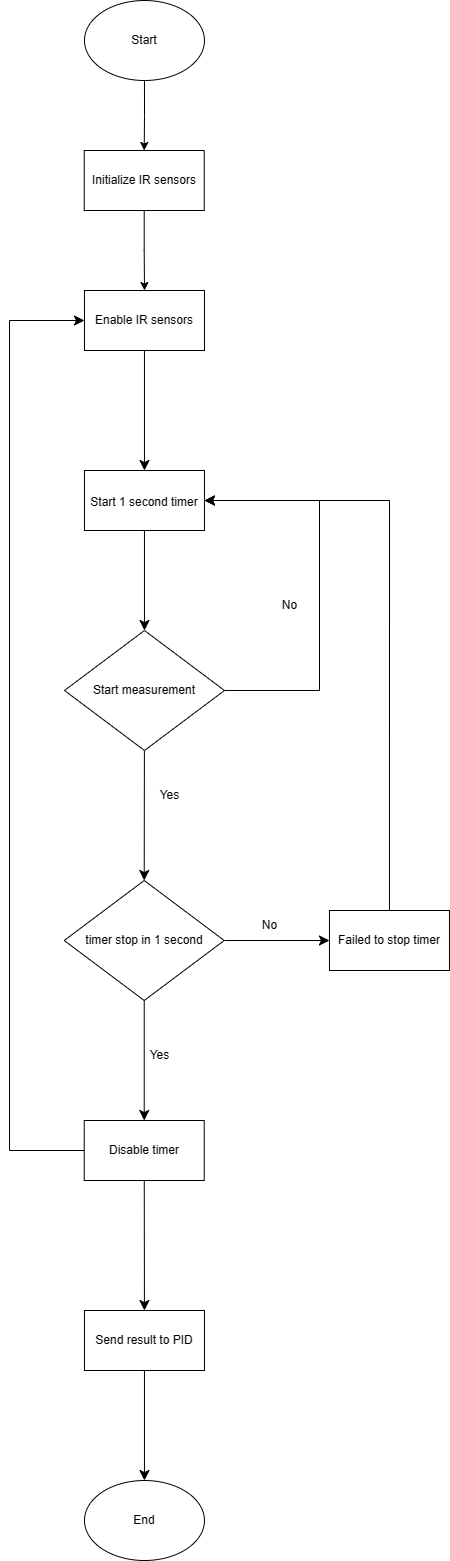

The diagram above was exported from draw.io. Its source (the exported page's mxGraphModel, read from the mxfile embedded in the PNG):
<mxGraphModel dx="1042" dy="2735" grid="1" gridSize="10" guides="1" tooltips="1" connect="1" arrows="1" fold="1" page="1" pageScale="1" pageWidth="850" pageHeight="1100" math="0" shadow="0">
  <root>
    <mxCell id="kaoTCLRhY3O-Gq1IzF9r-0" />
    <mxCell id="kaoTCLRhY3O-Gq1IzF9r-1" parent="kaoTCLRhY3O-Gq1IzF9r-0" />
    <mxCell id="kaoTCLRhY3O-Gq1IzF9r-50" style="edgeStyle=orthogonalEdgeStyle;rounded=0;orthogonalLoop=1;jettySize=auto;html=1;" parent="kaoTCLRhY3O-Gq1IzF9r-1" source="kaoTCLRhY3O-Gq1IzF9r-51" target="kaoTCLRhY3O-Gq1IzF9r-75" edge="1">
      <mxGeometry relative="1" as="geometry" />
    </mxCell>
    <mxCell id="kaoTCLRhY3O-Gq1IzF9r-51" value="Start" style="ellipse;whiteSpace=wrap;html=1;" parent="kaoTCLRhY3O-Gq1IzF9r-1" vertex="1">
      <mxGeometry x="279.96999999999997" y="-1910" width="120" height="80" as="geometry" />
    </mxCell>
    <mxCell id="lxcLQ3_orcx8siffy-HB-6" value="" style="edgeStyle=none;curved=1;rounded=0;orthogonalLoop=1;jettySize=auto;html=1;fontSize=12;startSize=8;endSize=8;" parent="kaoTCLRhY3O-Gq1IzF9r-1" source="kaoTCLRhY3O-Gq1IzF9r-53" target="lxcLQ3_orcx8siffy-HB-5" edge="1">
      <mxGeometry relative="1" as="geometry" />
    </mxCell>
    <mxCell id="kaoTCLRhY3O-Gq1IzF9r-53" value="Enable IR sensors" style="rounded=0;whiteSpace=wrap;html=1;" parent="kaoTCLRhY3O-Gq1IzF9r-1" vertex="1">
      <mxGeometry x="279.96999999999997" y="-1620" width="120" height="60" as="geometry" />
    </mxCell>
    <mxCell id="kaoTCLRhY3O-Gq1IzF9r-67" value="No" style="text;html=1;align=center;verticalAlign=middle;resizable=0;points=[];autosize=1;strokeColor=none;fillColor=none;" parent="kaoTCLRhY3O-Gq1IzF9r-1" vertex="1">
      <mxGeometry x="444.96999999999997" y="-1000" width="40" height="30" as="geometry" />
    </mxCell>
    <mxCell id="kaoTCLRhY3O-Gq1IzF9r-69" value="End" style="ellipse;whiteSpace=wrap;html=1;" parent="kaoTCLRhY3O-Gq1IzF9r-1" vertex="1">
      <mxGeometry x="279.96999999999997" y="-430" width="120" height="80" as="geometry" />
    </mxCell>
    <mxCell id="kaoTCLRhY3O-Gq1IzF9r-74" style="edgeStyle=orthogonalEdgeStyle;rounded=0;orthogonalLoop=1;jettySize=auto;html=1;" parent="kaoTCLRhY3O-Gq1IzF9r-1" source="kaoTCLRhY3O-Gq1IzF9r-75" target="kaoTCLRhY3O-Gq1IzF9r-53" edge="1">
      <mxGeometry relative="1" as="geometry" />
    </mxCell>
    <mxCell id="kaoTCLRhY3O-Gq1IzF9r-75" value="Initialize IR sensors" style="whiteSpace=wrap;html=1;" parent="kaoTCLRhY3O-Gq1IzF9r-1" vertex="1">
      <mxGeometry x="279.71999999999997" y="-1760" width="120" height="60" as="geometry" />
    </mxCell>
    <mxCell id="lxcLQ3_orcx8siffy-HB-2" value="Yes" style="text;html=1;align=center;verticalAlign=middle;resizable=0;points=[];autosize=1;strokeColor=none;fillColor=none;" parent="kaoTCLRhY3O-Gq1IzF9r-1" vertex="1">
      <mxGeometry x="344.96999999999997" y="-1130" width="40" height="30" as="geometry" />
    </mxCell>
    <mxCell id="lxcLQ3_orcx8siffy-HB-8" value="" style="edgeStyle=none;curved=1;rounded=0;orthogonalLoop=1;jettySize=auto;html=1;fontSize=12;startSize=8;endSize=8;" parent="kaoTCLRhY3O-Gq1IzF9r-1" source="lxcLQ3_orcx8siffy-HB-5" target="lxcLQ3_orcx8siffy-HB-7" edge="1">
      <mxGeometry relative="1" as="geometry" />
    </mxCell>
    <mxCell id="lxcLQ3_orcx8siffy-HB-5" value="&lt;font style=&quot;font-size: 12px;&quot;&gt;Start 1 second timer&lt;/font&gt;" style="whiteSpace=wrap;html=1;rounded=0;fontSize=16;" parent="kaoTCLRhY3O-Gq1IzF9r-1" vertex="1">
      <mxGeometry x="279.96999999999997" y="-1440" width="120" height="60" as="geometry" />
    </mxCell>
    <mxCell id="lxcLQ3_orcx8siffy-HB-9" value="" style="edgeStyle=none;curved=1;rounded=0;orthogonalLoop=1;jettySize=auto;html=1;fontSize=12;startSize=8;endSize=8;entryX=0.5;entryY=0;entryDx=0;entryDy=0;" parent="kaoTCLRhY3O-Gq1IzF9r-1" source="lxcLQ3_orcx8siffy-HB-7" target="dhfvbuZlrusFyorEqDc7-0" edge="1">
      <mxGeometry relative="1" as="geometry">
        <mxPoint x="339.7557142857142" y="-1040" as="targetPoint" />
      </mxGeometry>
    </mxCell>
    <mxCell id="3Gf3gY_oRpe0gxRztUy1-4" style="edgeStyle=orthogonalEdgeStyle;rounded=0;orthogonalLoop=1;jettySize=auto;html=1;entryX=1;entryY=0.5;entryDx=0;entryDy=0;fontSize=12;startSize=8;endSize=8;exitX=1;exitY=0.5;exitDx=0;exitDy=0;" parent="kaoTCLRhY3O-Gq1IzF9r-1" source="lxcLQ3_orcx8siffy-HB-7" target="lxcLQ3_orcx8siffy-HB-5" edge="1">
      <mxGeometry relative="1" as="geometry">
        <Array as="points">
          <mxPoint x="514.97" y="-1220" />
          <mxPoint x="514.97" y="-1410" />
        </Array>
      </mxGeometry>
    </mxCell>
    <mxCell id="lxcLQ3_orcx8siffy-HB-7" value="Start measurement" style="rhombus;whiteSpace=wrap;html=1;" parent="kaoTCLRhY3O-Gq1IzF9r-1" vertex="1">
      <mxGeometry x="259.96999999999997" y="-1280" width="160" height="120" as="geometry" />
    </mxCell>
    <mxCell id="dhfvbuZlrusFyorEqDc7-2" value="" style="edgeStyle=none;curved=1;rounded=0;orthogonalLoop=1;jettySize=auto;html=1;fontSize=12;startSize=8;endSize=8;" parent="kaoTCLRhY3O-Gq1IzF9r-1" source="dhfvbuZlrusFyorEqDc7-0" target="dhfvbuZlrusFyorEqDc7-1" edge="1">
      <mxGeometry relative="1" as="geometry" />
    </mxCell>
    <mxCell id="dhfvbuZlrusFyorEqDc7-9" value="" style="edgeStyle=none;curved=1;rounded=0;orthogonalLoop=1;jettySize=auto;html=1;fontSize=12;startSize=8;endSize=8;" parent="kaoTCLRhY3O-Gq1IzF9r-1" source="dhfvbuZlrusFyorEqDc7-0" target="dhfvbuZlrusFyorEqDc7-8" edge="1">
      <mxGeometry relative="1" as="geometry" />
    </mxCell>
    <mxCell id="dhfvbuZlrusFyorEqDc7-0" value="timer stop in 1 second" style="rhombus;whiteSpace=wrap;html=1;" parent="kaoTCLRhY3O-Gq1IzF9r-1" vertex="1">
      <mxGeometry x="259.71999999999997" y="-1030" width="160" height="120" as="geometry" />
    </mxCell>
    <mxCell id="dhfvbuZlrusFyorEqDc7-5" value="" style="edgeStyle=none;curved=1;rounded=0;orthogonalLoop=1;jettySize=auto;html=1;fontSize=12;startSize=8;endSize=8;" parent="kaoTCLRhY3O-Gq1IzF9r-1" source="dhfvbuZlrusFyorEqDc7-1" target="dhfvbuZlrusFyorEqDc7-4" edge="1">
      <mxGeometry relative="1" as="geometry" />
    </mxCell>
    <mxCell id="8Sr8IhqXzRzFbns8I0ra-0" style="edgeStyle=orthogonalEdgeStyle;rounded=0;orthogonalLoop=1;jettySize=auto;html=1;entryX=0;entryY=0.5;entryDx=0;entryDy=0;fontSize=12;startSize=8;endSize=8;exitX=0.016;exitY=0.646;exitDx=0;exitDy=0;exitPerimeter=0;" parent="kaoTCLRhY3O-Gq1IzF9r-1" source="dhfvbuZlrusFyorEqDc7-1" target="kaoTCLRhY3O-Gq1IzF9r-53" edge="1">
      <mxGeometry relative="1" as="geometry">
        <Array as="points">
          <mxPoint x="281.96999999999997" y="-760" />
          <mxPoint x="204.97" y="-760" />
          <mxPoint x="204.97" y="-1590" />
        </Array>
      </mxGeometry>
    </mxCell>
    <mxCell id="dhfvbuZlrusFyorEqDc7-1" value="Disable timer" style="whiteSpace=wrap;html=1;" parent="kaoTCLRhY3O-Gq1IzF9r-1" vertex="1">
      <mxGeometry x="279.71999999999997" y="-790" width="120" height="60" as="geometry" />
    </mxCell>
    <mxCell id="dhfvbuZlrusFyorEqDc7-6" value="" style="edgeStyle=none;curved=1;rounded=0;orthogonalLoop=1;jettySize=auto;html=1;fontSize=12;startSize=8;endSize=8;" parent="kaoTCLRhY3O-Gq1IzF9r-1" source="dhfvbuZlrusFyorEqDc7-4" target="kaoTCLRhY3O-Gq1IzF9r-69" edge="1">
      <mxGeometry relative="1" as="geometry" />
    </mxCell>
    <mxCell id="dhfvbuZlrusFyorEqDc7-4" value="Send result to PID" style="whiteSpace=wrap;html=1;" parent="kaoTCLRhY3O-Gq1IzF9r-1" vertex="1">
      <mxGeometry x="279.96999999999997" y="-600" width="120" height="60" as="geometry" />
    </mxCell>
    <mxCell id="dhfvbuZlrusFyorEqDc7-7" value="Yes" style="text;html=1;align=center;verticalAlign=middle;resizable=0;points=[];autosize=1;strokeColor=none;fillColor=none;" parent="kaoTCLRhY3O-Gq1IzF9r-1" vertex="1">
      <mxGeometry x="334.96999999999997" y="-870" width="40" height="30" as="geometry" />
    </mxCell>
    <mxCell id="3Gf3gY_oRpe0gxRztUy1-2" style="edgeStyle=orthogonalEdgeStyle;rounded=0;orthogonalLoop=1;jettySize=auto;html=1;exitX=0.5;exitY=0;exitDx=0;exitDy=0;entryX=1;entryY=0.5;entryDx=0;entryDy=0;fontSize=12;startSize=8;endSize=8;" parent="kaoTCLRhY3O-Gq1IzF9r-1" source="dhfvbuZlrusFyorEqDc7-8" target="lxcLQ3_orcx8siffy-HB-5" edge="1">
      <mxGeometry relative="1" as="geometry" />
    </mxCell>
    <mxCell id="dhfvbuZlrusFyorEqDc7-8" value="Failed to stop timer" style="whiteSpace=wrap;html=1;" parent="kaoTCLRhY3O-Gq1IzF9r-1" vertex="1">
      <mxGeometry x="524.97" y="-1000" width="120" height="60" as="geometry" />
    </mxCell>
    <mxCell id="3Gf3gY_oRpe0gxRztUy1-1" value="No" style="text;html=1;align=center;verticalAlign=middle;resizable=0;points=[];autosize=1;strokeColor=none;fillColor=none;" parent="kaoTCLRhY3O-Gq1IzF9r-1" vertex="1">
      <mxGeometry x="464.96999999999997" y="-1320" width="40" height="30" as="geometry" />
    </mxCell>
  </root>
</mxGraphModel>